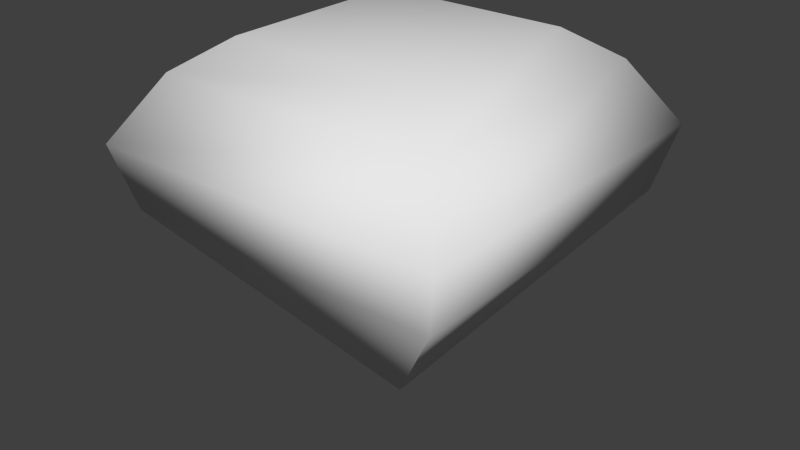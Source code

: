 # Source: Jewel.blend  (saved by Blender 2.73.0; exported with 4.5.12 LTS)
import bpy
from mathutils import Matrix  # noqa: F401  (used for matrix-valued properties, if any)

bpy.ops.wm.read_factory_settings(use_empty=True)
scene = bpy.context.scene
scene.name = 'Scene'

# ---- collections
col_collection_1 = bpy.data.collections.new('Collection 1'); scene.collection.children.link(col_collection_1)

# ---- world
world_world = bpy.data.worlds.new('World'); scene.world = world_world
world_world.color = (0.05088, 0.05088, 0.05088)
world_world.use_sun_shadow = False
world_world.sun_shadow_jitter_overblur = 0.0
world_world.cycles.sampling_method = 'MANUAL'
world_world.cycles.sample_map_resolution = 256

# ---- meshes
me_cube = bpy.data.meshes.new('Cube')
me_cube.from_pydata([(0.0003742, 0.0003742, -0.1309), (0.0003742, -0.0003742, -0.1309), (-0.0003742, -0.0003742, -0.1309), (-0.0003742, 0.0003742, -0.1309), (0.167, 0.167, 0.1231), (0.167, -0.167, 0.1231), (-0.167, -0.167, 0.1231), (-0.167, 0.167, 0.1231), (0.1517, 0.1517, 0.06336), (0.1517, -0.1517, 0.06336), (-0.1517, -0.1517, 0.06336), (-0.1517, 0.1517, 0.06336), (0.1294, 0.1294, 0.1815), (0.1294, -0.1294, 0.1815), (-0.1294, -0.1294, 0.1815), (-0.1294, 0.1294, 0.1815), (0.09011, 0.09011, 0.2095), (0.09011, -0.09011, 0.2095), (-0.09011, -0.09011, 0.2095), (-0.09011, 0.09011, 0.2095)], [], [(0, 1, 2, 3), (7, 6, 14, 15), (8, 4, 5, 9), (9, 5, 6, 10), (10, 6, 7, 11), (8, 0, 3, 11), (4, 8, 11, 7), (2, 10, 11, 3), (1, 9, 10, 2), (0, 8, 9, 1), (15, 14, 18, 19), (6, 5, 13, 14), (4, 7, 15, 12), (5, 4, 12, 13), (16, 19, 18, 17), (14, 13, 17, 18), (12, 15, 19, 16), (13, 12, 16, 17)])
me_cube.polygons.foreach_set('use_smooth', [True] * 18)
me_cube.use_remesh_preserve_volume = False
me_cube.use_remesh_preserve_attributes = False
me_cube.use_mirror_vertex_groups = False
me_cube.update()

# ---- objects
ob_jewel = bpy.data.objects.new('jewel', me_cube)

# ---- transforms, parenting, visibility, modifiers, constraints
ob_jewel.location = (0.0, 0.0, 0.1323)
ob_jewel.lock_rotations_4d = False
ob_jewel.empty_display_type = 'ARROWS'
ob_jewel.lineart.crease_threshold = 0.0

# ---- collection membership
col_collection_1.objects.link(ob_jewel)

# ---- scene / render settings (as saved in the file)
scene.frame_start = 1; scene.frame_end = 250; scene.frame_set(1)
scene.render.engine = 'BLENDER_EEVEE_NEXT'
scene.render.resolution_percentage = 50
scene.render.dither_intensity = 0.0
scene.cycles.use_denoising = False
scene.cycles.samples = 10
scene.cycles.sampling_pattern = 'TABULATED_SOBOL'
scene.cycles.light_sampling_threshold = 0.0
scene.cycles.use_adaptive_sampling = False
scene.cycles.use_light_tree = False
scene.cycles.blur_glossy = 0.0
scene.cycles.pixel_filter_type = 'GAUSSIAN'
scene.cycles.sample_clamp_indirect = 0.0
scene.view_settings.view_transform = 'Standard'
bpy.context.view_layer.update()

# ---- added for rendering (the .blend has no active camera and no usable light): camera, sun
cam_auto = bpy.data.cameras.new('AutoCamera')
cam_auto.lens = 50.0
cam_auto.sensor_width = 36.0
cam_auto.clip_end = 1000.0
ob_auto_camera = bpy.data.objects.new('AutoCamera', cam_auto)
scene.collection.objects.link(ob_auto_camera)
ob_auto_camera.location = (0.538793, -0.646552, 0.602647)
ob_auto_camera.rotation_euler = (1.09748, -7.21219e-08, 0.694738)
scene.camera = ob_auto_camera
light_auto_sun = bpy.data.lights.new('AutoSun', 'SUN')
light_auto_sun.energy = 3.0
light_auto_sun.angle = 0.0523599
ob_auto_sun = bpy.data.objects.new('AutoSun', light_auto_sun)
scene.collection.objects.link(ob_auto_sun)
ob_auto_sun.rotation_euler = (0.872665, 0.174533, 0.523599)
bpy.context.view_layer.update()
